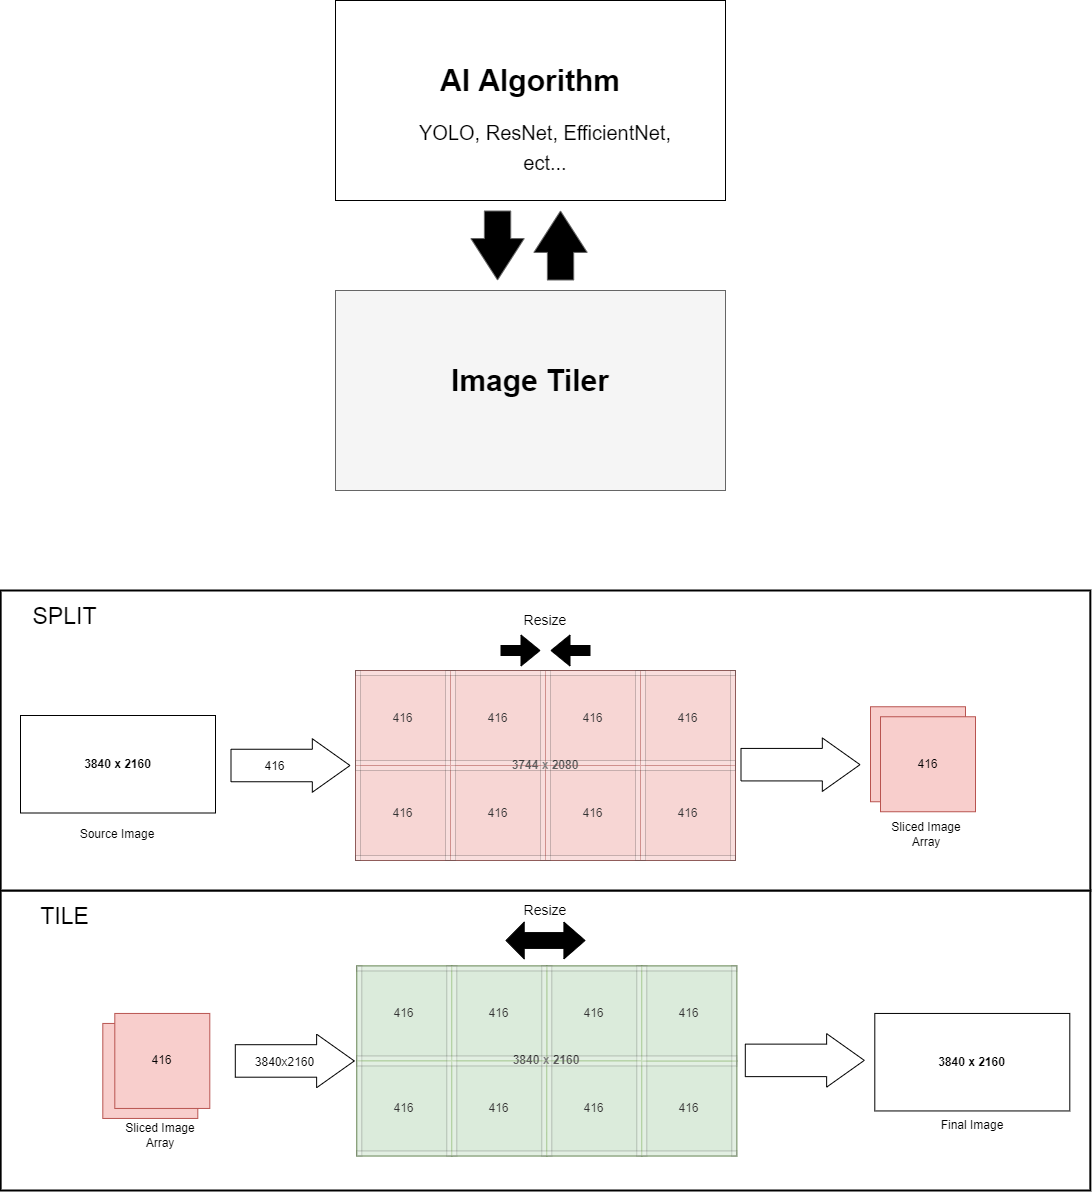

The diagram above was exported from draw.io. Its source (the exported page's mxGraphModel, read from the mxfile embedded in the PNG):
<mxGraphModel dx="2628" dy="2043" grid="1" gridSize="10" guides="1" tooltips="1" connect="1" arrows="1" fold="1" page="1" pageScale="1" pageWidth="850" pageHeight="1100" math="0" shadow="0">
  <root>
    <mxCell id="0" />
    <mxCell id="1" parent="0" />
    <mxCell id="dKbUlVbIKiTEhgrZJHit-64" value="" style="rounded=0;whiteSpace=wrap;html=1;labelBackgroundColor=none;fontSize=23;strokeWidth=2;" vertex="1" parent="1">
      <mxGeometry x="-159.85" y="480" width="1089.69" height="300" as="geometry" />
    </mxCell>
    <mxCell id="dKbUlVbIKiTEhgrZJHit-63" value="" style="rounded=0;whiteSpace=wrap;html=1;labelBackgroundColor=none;fontSize=23;strokeWidth=2;" vertex="1" parent="1">
      <mxGeometry x="-159.85" y="180" width="1089.69" height="300" as="geometry" />
    </mxCell>
    <mxCell id="dKbUlVbIKiTEhgrZJHit-48" value="" style="rounded=0;whiteSpace=wrap;html=1;labelBackgroundColor=none;fontSize=12;" vertex="1" parent="1">
      <mxGeometry x="175" y="-410" width="390" height="200" as="geometry" />
    </mxCell>
    <mxCell id="7tROcgWj41fI3tlDiBYJ-18" value="416" style="whiteSpace=wrap;html=1;aspect=fixed;fillColor=#f8cecc;strokeColor=#b85450;" parent="1" vertex="1">
      <mxGeometry x="385" y="260" width="95" height="95" as="geometry" />
    </mxCell>
    <mxCell id="7tROcgWj41fI3tlDiBYJ-13" value="416" style="whiteSpace=wrap;html=1;aspect=fixed;fillColor=#f8cecc;strokeColor=#b85450;" parent="1" vertex="1">
      <mxGeometry x="195" y="260" width="95" height="95" as="geometry" />
    </mxCell>
    <mxCell id="7tROcgWj41fI3tlDiBYJ-17" value="416" style="whiteSpace=wrap;html=1;aspect=fixed;fillColor=#f8cecc;strokeColor=#b85450;" parent="1" vertex="1">
      <mxGeometry x="290" y="260" width="95" height="95" as="geometry" />
    </mxCell>
    <mxCell id="7tROcgWj41fI3tlDiBYJ-19" value="416" style="whiteSpace=wrap;html=1;aspect=fixed;fillColor=#f8cecc;strokeColor=#b85450;" parent="1" vertex="1">
      <mxGeometry x="195" y="355" width="95" height="95" as="geometry" />
    </mxCell>
    <mxCell id="7tROcgWj41fI3tlDiBYJ-20" value="416" style="whiteSpace=wrap;html=1;aspect=fixed;fillColor=#f8cecc;strokeColor=#b85450;" parent="1" vertex="1">
      <mxGeometry x="290" y="355" width="95" height="95" as="geometry" />
    </mxCell>
    <mxCell id="7tROcgWj41fI3tlDiBYJ-21" value="416" style="whiteSpace=wrap;html=1;aspect=fixed;fillColor=#f8cecc;strokeColor=#b85450;" parent="1" vertex="1">
      <mxGeometry x="385" y="355" width="95" height="95" as="geometry" />
    </mxCell>
    <mxCell id="7tROcgWj41fI3tlDiBYJ-22" value="416" style="whiteSpace=wrap;html=1;aspect=fixed;fillColor=#f8cecc;strokeColor=#b85450;" parent="1" vertex="1">
      <mxGeometry x="480" y="355" width="95" height="95" as="geometry" />
    </mxCell>
    <mxCell id="7tROcgWj41fI3tlDiBYJ-23" value="416" style="whiteSpace=wrap;html=1;aspect=fixed;fillColor=#f8cecc;strokeColor=#b85450;" parent="1" vertex="1">
      <mxGeometry x="480" y="260" width="95" height="95" as="geometry" />
    </mxCell>
    <mxCell id="7tROcgWj41fI3tlDiBYJ-12" value="&lt;b&gt;3744 x 2080&lt;/b&gt;" style="rounded=0;whiteSpace=wrap;html=1;fillColor=#f5f5f5;fontColor=#333333;strokeColor=#666666;opacity=20;" parent="1" vertex="1">
      <mxGeometry x="195" y="260" width="380" height="190" as="geometry" />
    </mxCell>
    <mxCell id="7tROcgWj41fI3tlDiBYJ-24" value="" style="rounded=0;whiteSpace=wrap;html=1;opacity=20;" parent="1" vertex="1">
      <mxGeometry x="285" y="260" width="10" height="190" as="geometry" />
    </mxCell>
    <mxCell id="7tROcgWj41fI3tlDiBYJ-26" value="" style="rounded=0;whiteSpace=wrap;html=1;opacity=20;" parent="1" vertex="1">
      <mxGeometry x="380" y="260" width="10" height="190" as="geometry" />
    </mxCell>
    <mxCell id="7tROcgWj41fI3tlDiBYJ-27" value="" style="rounded=0;whiteSpace=wrap;html=1;opacity=20;" parent="1" vertex="1">
      <mxGeometry x="475" y="260" width="10" height="190" as="geometry" />
    </mxCell>
    <mxCell id="7tROcgWj41fI3tlDiBYJ-28" value="" style="rounded=0;whiteSpace=wrap;html=1;opacity=20;" parent="1" vertex="1">
      <mxGeometry x="570" y="260" width="5" height="190" as="geometry" />
    </mxCell>
    <mxCell id="7tROcgWj41fI3tlDiBYJ-29" value="" style="rounded=0;whiteSpace=wrap;html=1;opacity=20;" parent="1" vertex="1">
      <mxGeometry x="195" y="260" width="5" height="190" as="geometry" />
    </mxCell>
    <mxCell id="7tROcgWj41fI3tlDiBYJ-30" value="" style="rounded=0;whiteSpace=wrap;html=1;opacity=20;" parent="1" vertex="1">
      <mxGeometry x="195" y="350" width="380" height="10" as="geometry" />
    </mxCell>
    <mxCell id="7tROcgWj41fI3tlDiBYJ-31" value="" style="rounded=0;whiteSpace=wrap;html=1;opacity=20;" parent="1" vertex="1">
      <mxGeometry x="195" y="260" width="380" height="5" as="geometry" />
    </mxCell>
    <mxCell id="7tROcgWj41fI3tlDiBYJ-32" value="" style="rounded=0;whiteSpace=wrap;html=1;opacity=20;" parent="1" vertex="1">
      <mxGeometry x="195" y="445" width="380" height="5" as="geometry" />
    </mxCell>
    <mxCell id="7tROcgWj41fI3tlDiBYJ-33" value="&lt;b&gt;3840 x 2160&lt;/b&gt;" style="rounded=0;whiteSpace=wrap;html=1;" parent="1" vertex="1">
      <mxGeometry x="-140" y="305" width="195" height="97.5" as="geometry" />
    </mxCell>
    <mxCell id="7tROcgWj41fI3tlDiBYJ-38" value="416" style="whiteSpace=wrap;html=1;aspect=fixed;fillColor=#f8cecc;strokeColor=#b85450;" parent="1" vertex="1">
      <mxGeometry x="710" y="296.25" width="95" height="95" as="geometry" />
    </mxCell>
    <mxCell id="7tROcgWj41fI3tlDiBYJ-37" value="416" style="whiteSpace=wrap;html=1;aspect=fixed;fillColor=#f8cecc;strokeColor=#b85450;" parent="1" vertex="1">
      <mxGeometry x="720" y="306.25" width="95" height="95" as="geometry" />
    </mxCell>
    <mxCell id="7tROcgWj41fI3tlDiBYJ-49" value="416" style="whiteSpace=wrap;html=1;aspect=fixed;fillColor=#f8cecc;strokeColor=#b85450;" parent="1" vertex="1">
      <mxGeometry x="-57.7" y="612.95" width="95" height="95" as="geometry" />
    </mxCell>
    <mxCell id="7tROcgWj41fI3tlDiBYJ-50" value="416" style="whiteSpace=wrap;html=1;aspect=fixed;fillColor=#f8cecc;strokeColor=#b85450;" parent="1" vertex="1">
      <mxGeometry x="-45.7" y="602.95" width="95" height="95" as="geometry" />
    </mxCell>
    <mxCell id="7tROcgWj41fI3tlDiBYJ-58" value="RECOMPILE" style="text;html=1;strokeColor=none;fillColor=none;align=center;verticalAlign=middle;whiteSpace=wrap;rounded=0;fontSize=25;" parent="1" vertex="1">
      <mxGeometry x="346.29999999999995" y="715.45" width="50" height="30" as="geometry" />
    </mxCell>
    <mxCell id="7tROcgWj41fI3tlDiBYJ-59" value="&lt;font style=&quot;font-size: 23px;&quot;&gt;SPLIT&lt;/font&gt;" style="text;html=1;strokeColor=none;fillColor=none;align=center;verticalAlign=middle;whiteSpace=wrap;rounded=0;fontSize=25;" parent="1" vertex="1">
      <mxGeometry x="-159.85" y="180" width="128.75" height="50" as="geometry" />
    </mxCell>
    <mxCell id="dKbUlVbIKiTEhgrZJHit-6" value="416" style="whiteSpace=wrap;html=1;aspect=fixed;fillColor=#d5e8d4;strokeColor=#82b366;" vertex="1" parent="1">
      <mxGeometry x="386.29999999999995" y="555.45" width="95" height="95" as="geometry" />
    </mxCell>
    <mxCell id="dKbUlVbIKiTEhgrZJHit-7" value="416" style="whiteSpace=wrap;html=1;aspect=fixed;fillColor=#d5e8d4;strokeColor=#82b366;" vertex="1" parent="1">
      <mxGeometry x="196.3" y="555.45" width="95" height="95" as="geometry" />
    </mxCell>
    <mxCell id="dKbUlVbIKiTEhgrZJHit-8" value="416" style="whiteSpace=wrap;html=1;aspect=fixed;fillColor=#d5e8d4;strokeColor=#82b366;" vertex="1" parent="1">
      <mxGeometry x="291.29999999999995" y="555.45" width="95" height="95" as="geometry" />
    </mxCell>
    <mxCell id="dKbUlVbIKiTEhgrZJHit-9" value="416" style="whiteSpace=wrap;html=1;aspect=fixed;fillColor=#d5e8d4;strokeColor=#82b366;" vertex="1" parent="1">
      <mxGeometry x="196.3" y="650.45" width="95" height="95" as="geometry" />
    </mxCell>
    <mxCell id="dKbUlVbIKiTEhgrZJHit-10" value="416" style="whiteSpace=wrap;html=1;aspect=fixed;fillColor=#d5e8d4;strokeColor=#82b366;" vertex="1" parent="1">
      <mxGeometry x="291.29999999999995" y="650.45" width="95" height="95" as="geometry" />
    </mxCell>
    <mxCell id="dKbUlVbIKiTEhgrZJHit-11" value="416" style="whiteSpace=wrap;html=1;aspect=fixed;fillColor=#d5e8d4;strokeColor=#82b366;" vertex="1" parent="1">
      <mxGeometry x="386.29999999999995" y="650.45" width="95" height="95" as="geometry" />
    </mxCell>
    <mxCell id="dKbUlVbIKiTEhgrZJHit-12" value="416" style="whiteSpace=wrap;html=1;aspect=fixed;fillColor=#d5e8d4;strokeColor=#82b366;" vertex="1" parent="1">
      <mxGeometry x="481.29999999999995" y="650.45" width="95" height="95" as="geometry" />
    </mxCell>
    <mxCell id="dKbUlVbIKiTEhgrZJHit-13" value="416" style="whiteSpace=wrap;html=1;aspect=fixed;fillColor=#d5e8d4;strokeColor=#82b366;" vertex="1" parent="1">
      <mxGeometry x="481.29999999999995" y="555.45" width="95" height="95" as="geometry" />
    </mxCell>
    <mxCell id="dKbUlVbIKiTEhgrZJHit-14" value="&lt;b&gt;3840 x 2160&lt;/b&gt;" style="rounded=0;whiteSpace=wrap;html=1;fillColor=#f5f5f5;fontColor=#333333;strokeColor=#666666;opacity=20;" vertex="1" parent="1">
      <mxGeometry x="196.3" y="555.45" width="380" height="190" as="geometry" />
    </mxCell>
    <mxCell id="dKbUlVbIKiTEhgrZJHit-15" value="" style="rounded=0;whiteSpace=wrap;html=1;opacity=20;" vertex="1" parent="1">
      <mxGeometry x="286.29999999999995" y="555.45" width="10" height="190" as="geometry" />
    </mxCell>
    <mxCell id="dKbUlVbIKiTEhgrZJHit-16" value="" style="rounded=0;whiteSpace=wrap;html=1;opacity=20;" vertex="1" parent="1">
      <mxGeometry x="381.29999999999995" y="555.45" width="10" height="190" as="geometry" />
    </mxCell>
    <mxCell id="dKbUlVbIKiTEhgrZJHit-17" value="" style="rounded=0;whiteSpace=wrap;html=1;opacity=20;" vertex="1" parent="1">
      <mxGeometry x="476.29999999999995" y="555.45" width="10" height="190" as="geometry" />
    </mxCell>
    <mxCell id="dKbUlVbIKiTEhgrZJHit-18" value="" style="rounded=0;whiteSpace=wrap;html=1;opacity=20;" vertex="1" parent="1">
      <mxGeometry x="571.3" y="555.45" width="5" height="190" as="geometry" />
    </mxCell>
    <mxCell id="dKbUlVbIKiTEhgrZJHit-19" value="" style="rounded=0;whiteSpace=wrap;html=1;opacity=20;" vertex="1" parent="1">
      <mxGeometry x="196.3" y="555.45" width="5" height="190" as="geometry" />
    </mxCell>
    <mxCell id="dKbUlVbIKiTEhgrZJHit-20" value="" style="rounded=0;whiteSpace=wrap;html=1;opacity=20;" vertex="1" parent="1">
      <mxGeometry x="196.3" y="645.45" width="380" height="10" as="geometry" />
    </mxCell>
    <mxCell id="dKbUlVbIKiTEhgrZJHit-21" value="" style="rounded=0;whiteSpace=wrap;html=1;opacity=20;" vertex="1" parent="1">
      <mxGeometry x="196.3" y="555.45" width="380" height="5" as="geometry" />
    </mxCell>
    <mxCell id="dKbUlVbIKiTEhgrZJHit-22" value="" style="rounded=0;whiteSpace=wrap;html=1;opacity=20;" vertex="1" parent="1">
      <mxGeometry x="196.3" y="740.45" width="380" height="5" as="geometry" />
    </mxCell>
    <mxCell id="dKbUlVbIKiTEhgrZJHit-26" value="&lt;font style=&quot;font-size: 12px;&quot;&gt;Source Image&lt;/font&gt;" style="text;html=1;strokeColor=none;fillColor=none;align=center;verticalAlign=middle;whiteSpace=wrap;rounded=0;labelBackgroundColor=none;fontSize=10;" vertex="1" parent="1">
      <mxGeometry x="-88.75" y="408.75" width="92.5" height="30" as="geometry" />
    </mxCell>
    <mxCell id="dKbUlVbIKiTEhgrZJHit-27" value="&lt;font style=&quot;font-size: 12px;&quot;&gt;Sliced Image Array&lt;/font&gt;" style="text;html=1;strokeColor=none;fillColor=none;align=center;verticalAlign=middle;whiteSpace=wrap;rounded=0;labelBackgroundColor=none;fontSize=10;" vertex="1" parent="1">
      <mxGeometry x="720" y="408.75" width="92.5" height="30" as="geometry" />
    </mxCell>
    <mxCell id="dKbUlVbIKiTEhgrZJHit-28" value="&lt;font style=&quot;font-size: 12px;&quot;&gt;Sliced Image Array&lt;/font&gt;" style="text;html=1;strokeColor=none;fillColor=none;align=center;verticalAlign=middle;whiteSpace=wrap;rounded=0;labelBackgroundColor=none;fontSize=10;" vertex="1" parent="1">
      <mxGeometry x="-45.7" y="710.45" width="92.5" height="30" as="geometry" />
    </mxCell>
    <mxCell id="dKbUlVbIKiTEhgrZJHit-29" value="&lt;font style=&quot;font-size: 12px;&quot;&gt;Final Image&lt;/font&gt;" style="text;html=1;strokeColor=none;fillColor=none;align=center;verticalAlign=middle;whiteSpace=wrap;rounded=0;labelBackgroundColor=none;fontSize=10;" vertex="1" parent="1">
      <mxGeometry x="765.55" y="700.45" width="92.5" height="30" as="geometry" />
    </mxCell>
    <mxCell id="dKbUlVbIKiTEhgrZJHit-30" value="" style="shape=flexArrow;endArrow=classic;html=1;rounded=0;fontSize=10;width=32.5;endSize=12.225;" edge="1" parent="1">
      <mxGeometry width="50" height="50" relative="1" as="geometry">
        <mxPoint x="70" y="355" as="sourcePoint" />
        <mxPoint x="190" y="355" as="targetPoint" />
      </mxGeometry>
    </mxCell>
    <mxCell id="dKbUlVbIKiTEhgrZJHit-31" value="416" style="edgeLabel;html=1;align=center;verticalAlign=middle;resizable=0;points=[];fontSize=12;" vertex="1" connectable="0" parent="dKbUlVbIKiTEhgrZJHit-30">
      <mxGeometry x="-0.2778" y="-4" relative="1" as="geometry">
        <mxPoint y="-4" as="offset" />
      </mxGeometry>
    </mxCell>
    <mxCell id="dKbUlVbIKiTEhgrZJHit-32" value="" style="shape=flexArrow;endArrow=classic;html=1;rounded=0;fontSize=10;width=32.5;endSize=12.225;" edge="1" parent="1">
      <mxGeometry width="50" height="50" relative="1" as="geometry">
        <mxPoint x="580" y="354.17" as="sourcePoint" />
        <mxPoint x="700" y="354.17" as="targetPoint" />
      </mxGeometry>
    </mxCell>
    <mxCell id="dKbUlVbIKiTEhgrZJHit-34" value="" style="shape=flexArrow;endArrow=classic;html=1;rounded=0;fontSize=10;width=32.5;endSize=12.225;" edge="1" parent="1">
      <mxGeometry width="50" height="50" relative="1" as="geometry">
        <mxPoint x="74.30000000000001" y="650.4500000000002" as="sourcePoint" />
        <mxPoint x="194.3" y="650.4500000000002" as="targetPoint" />
      </mxGeometry>
    </mxCell>
    <mxCell id="dKbUlVbIKiTEhgrZJHit-35" value="" style="shape=flexArrow;endArrow=classic;html=1;rounded=0;fontSize=10;width=32.5;endSize=12.225;" edge="1" parent="1">
      <mxGeometry width="50" height="50" relative="1" as="geometry">
        <mxPoint x="584.3" y="649.88" as="sourcePoint" />
        <mxPoint x="704.3" y="649.88" as="targetPoint" />
      </mxGeometry>
    </mxCell>
    <mxCell id="dKbUlVbIKiTEhgrZJHit-39" value="3840x2160" style="edgeLabel;html=1;align=center;verticalAlign=middle;resizable=0;points=[];fontSize=12;" vertex="1" connectable="0" parent="dKbUlVbIKiTEhgrZJHit-35">
      <mxGeometry x="-0.3667" y="-2" relative="1" as="geometry">
        <mxPoint x="-498" y="-1" as="offset" />
      </mxGeometry>
    </mxCell>
    <mxCell id="dKbUlVbIKiTEhgrZJHit-37" value="&lt;b&gt;3840 x 2160&lt;/b&gt;" style="rounded=0;whiteSpace=wrap;html=1;" vertex="1" parent="1">
      <mxGeometry x="714.3" y="602.95" width="195" height="97.5" as="geometry" />
    </mxCell>
    <mxCell id="dKbUlVbIKiTEhgrZJHit-45" value="" style="shape=flexArrow;endArrow=classic;html=1;rounded=0;fontSize=10;width=26.36363636363636;endSize=13.48181818181818;endWidth=26;fillColor=#000000;strokeColor=#666666;gradientColor=none;" edge="1" parent="1">
      <mxGeometry width="50" height="50" relative="1" as="geometry">
        <mxPoint x="400.05000000000007" y="-130" as="sourcePoint" />
        <mxPoint x="400.00000000000006" y="-200" as="targetPoint" />
      </mxGeometry>
    </mxCell>
    <mxCell id="dKbUlVbIKiTEhgrZJHit-46" value="&lt;font style=&quot;font-size: 20px;&quot;&gt;YOLO, ResNet, EfficientNet, ect...&lt;/font&gt;" style="text;html=1;strokeColor=none;fillColor=none;align=center;verticalAlign=middle;whiteSpace=wrap;rounded=0;fontSize=25;" vertex="1" parent="1">
      <mxGeometry x="240" y="-280" width="290" height="30" as="geometry" />
    </mxCell>
    <mxCell id="dKbUlVbIKiTEhgrZJHit-47" value="&lt;span style=&quot;font-size: 30px;&quot;&gt;&lt;b&gt;AI Algorithm&lt;/b&gt;&lt;/span&gt;" style="text;html=1;strokeColor=none;fillColor=none;align=center;verticalAlign=middle;whiteSpace=wrap;rounded=0;fontSize=25;" vertex="1" parent="1">
      <mxGeometry x="231.25" y="-380" width="277.5" height="100" as="geometry" />
    </mxCell>
    <mxCell id="dKbUlVbIKiTEhgrZJHit-50" value="" style="shape=flexArrow;endArrow=classic;startArrow=classic;html=1;rounded=0;fontSize=30;width=15.789473684210527;endSize=6.72;fillColor=#000000;startSize=5.752631578947368;" edge="1" parent="1">
      <mxGeometry width="100" height="100" relative="1" as="geometry">
        <mxPoint x="344.93999999999994" y="530" as="sourcePoint" />
        <mxPoint x="425.03999999999996" y="530" as="targetPoint" />
      </mxGeometry>
    </mxCell>
    <mxCell id="dKbUlVbIKiTEhgrZJHit-51" value="&lt;font style=&quot;font-size: 14px;&quot;&gt;Resize&lt;/font&gt;" style="text;html=1;strokeColor=none;fillColor=none;align=center;verticalAlign=middle;whiteSpace=wrap;rounded=0;fontSize=25;strokeWidth=0;" vertex="1" parent="1">
      <mxGeometry x="355" y="190" width="60" height="30" as="geometry" />
    </mxCell>
    <mxCell id="dKbUlVbIKiTEhgrZJHit-54" value="" style="shape=flexArrow;endArrow=classic;html=1;rounded=0;fontSize=14;fillColor=#000000;" edge="1" parent="1">
      <mxGeometry width="50" height="50" relative="1" as="geometry">
        <mxPoint x="340" y="240" as="sourcePoint" />
        <mxPoint x="380" y="240" as="targetPoint" />
      </mxGeometry>
    </mxCell>
    <mxCell id="dKbUlVbIKiTEhgrZJHit-55" value="" style="shape=flexArrow;endArrow=classic;html=1;rounded=0;fontSize=14;fillColor=#000000;" edge="1" parent="1">
      <mxGeometry width="50" height="50" relative="1" as="geometry">
        <mxPoint x="430" y="240" as="sourcePoint" />
        <mxPoint x="390" y="240" as="targetPoint" />
      </mxGeometry>
    </mxCell>
    <mxCell id="dKbUlVbIKiTEhgrZJHit-56" value="" style="rounded=0;whiteSpace=wrap;html=1;labelBackgroundColor=none;fontSize=12;fillColor=#f5f5f5;fontColor=#333333;strokeColor=#666666;" vertex="1" parent="1">
      <mxGeometry x="175" y="-120" width="390" height="200" as="geometry" />
    </mxCell>
    <mxCell id="dKbUlVbIKiTEhgrZJHit-58" value="&lt;b style=&quot;&quot;&gt;&lt;font style=&quot;font-size: 30px;&quot;&gt;Image Tiler&lt;/font&gt;&lt;/b&gt;" style="text;html=1;strokeColor=none;fillColor=none;align=center;verticalAlign=middle;whiteSpace=wrap;rounded=0;fontSize=25;" vertex="1" parent="1">
      <mxGeometry x="231.25" y="-80" width="277.5" height="100" as="geometry" />
    </mxCell>
    <mxCell id="dKbUlVbIKiTEhgrZJHit-59" value="" style="shape=flexArrow;endArrow=classic;html=1;rounded=0;fontSize=10;width=26.36363636363636;endSize=13.48181818181818;endWidth=26;fillColor=#000000;strokeColor=#666666;" edge="1" parent="1">
      <mxGeometry width="50" height="50" relative="1" as="geometry">
        <mxPoint x="337.05" y="-200" as="sourcePoint" />
        <mxPoint x="337.05" y="-130" as="targetPoint" />
      </mxGeometry>
    </mxCell>
    <mxCell id="dKbUlVbIKiTEhgrZJHit-60" value="&lt;font style=&quot;font-size: 14px;&quot;&gt;Resize&lt;/font&gt;" style="text;html=1;strokeColor=none;fillColor=none;align=center;verticalAlign=middle;whiteSpace=wrap;rounded=0;fontSize=25;strokeWidth=0;" vertex="1" parent="1">
      <mxGeometry x="355.15" y="480" width="60" height="30" as="geometry" />
    </mxCell>
    <mxCell id="dKbUlVbIKiTEhgrZJHit-61" value="&lt;font style=&quot;font-size: 23px;&quot;&gt;TILE&lt;/font&gt;" style="text;html=1;strokeColor=none;fillColor=none;align=center;verticalAlign=middle;whiteSpace=wrap;rounded=0;fontSize=25;" vertex="1" parent="1">
      <mxGeometry x="-159.85" y="480" width="128.75" height="50" as="geometry" />
    </mxCell>
  </root>
</mxGraphModel>